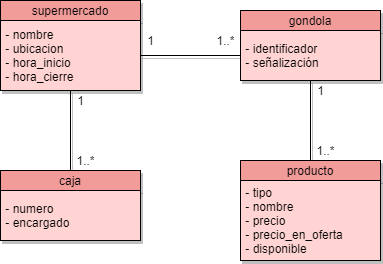

The diagram above was exported from draw.io. Its source (the exported page's mxGraphModel, read from the mxfile embedded in the PNG):
<mxGraphModel dx="868" dy="482" grid="1" gridSize="10" guides="1" tooltips="1" connect="1" arrows="1" fold="1" page="1" pageScale="1" pageWidth="827" pageHeight="1169" math="0" shadow="0">
  <root>
    <mxCell id="0" />
    <mxCell id="1" parent="0" />
    <mxCell id="Cn1s8zCiO9U9nv3KiBbf-1" value="supermercado" style="rounded=0;whiteSpace=wrap;html=1;fillColor=#F19C99;shadow=1;" vertex="1" parent="1">
      <mxGeometry x="240" y="80" width="140" height="20" as="geometry" />
    </mxCell>
    <mxCell id="Cn1s8zCiO9U9nv3KiBbf-13" style="edgeStyle=orthogonalEdgeStyle;rounded=0;orthogonalLoop=1;jettySize=auto;html=1;exitX=1;exitY=0.5;exitDx=0;exitDy=0;entryX=0;entryY=0.5;entryDx=0;entryDy=0;endArrow=none;endFill=0;shadow=1;" edge="1" parent="1" source="Cn1s8zCiO9U9nv3KiBbf-2" target="Cn1s8zCiO9U9nv3KiBbf-4">
      <mxGeometry relative="1" as="geometry" />
    </mxCell>
    <mxCell id="Cn1s8zCiO9U9nv3KiBbf-16" style="edgeStyle=orthogonalEdgeStyle;rounded=0;orthogonalLoop=1;jettySize=auto;html=1;entryX=0.5;entryY=0;entryDx=0;entryDy=0;endArrow=none;endFill=0;shadow=1;" edge="1" parent="1" source="Cn1s8zCiO9U9nv3KiBbf-2" target="Cn1s8zCiO9U9nv3KiBbf-11">
      <mxGeometry relative="1" as="geometry" />
    </mxCell>
    <mxCell id="Cn1s8zCiO9U9nv3KiBbf-2" value="&amp;nbsp;- nombre&lt;br&gt;&amp;nbsp;- ubicacion&lt;br&gt;&amp;nbsp;- hora_inicio&lt;br&gt;&amp;nbsp;- hora_cierre" style="rounded=0;whiteSpace=wrap;html=1;align=left;fillColor=#FFD4D2;shadow=1;" vertex="1" parent="1">
      <mxGeometry x="240" y="100" width="140" height="70" as="geometry" />
    </mxCell>
    <mxCell id="Cn1s8zCiO9U9nv3KiBbf-3" value="gondola" style="rounded=0;whiteSpace=wrap;html=1;fillColor=#F19C99;shadow=1;" vertex="1" parent="1">
      <mxGeometry x="480" y="90" width="140" height="20" as="geometry" />
    </mxCell>
    <mxCell id="Cn1s8zCiO9U9nv3KiBbf-15" style="edgeStyle=orthogonalEdgeStyle;rounded=0;orthogonalLoop=1;jettySize=auto;html=1;entryX=0.5;entryY=0;entryDx=0;entryDy=0;endArrow=none;endFill=0;shadow=1;" edge="1" parent="1" source="Cn1s8zCiO9U9nv3KiBbf-4" target="Cn1s8zCiO9U9nv3KiBbf-9">
      <mxGeometry relative="1" as="geometry" />
    </mxCell>
    <mxCell id="Cn1s8zCiO9U9nv3KiBbf-4" value="&amp;nbsp;- identificador&lt;br&gt;&amp;nbsp;- señalización" style="rounded=0;whiteSpace=wrap;html=1;align=left;fillColor=#FFD4D2;shadow=1;" vertex="1" parent="1">
      <mxGeometry x="480" y="110" width="140" height="50" as="geometry" />
    </mxCell>
    <mxCell id="Cn1s8zCiO9U9nv3KiBbf-9" value="producto" style="rounded=0;whiteSpace=wrap;html=1;fillColor=#F19C99;shadow=1;" vertex="1" parent="1">
      <mxGeometry x="480" y="240" width="140" height="20" as="geometry" />
    </mxCell>
    <mxCell id="Cn1s8zCiO9U9nv3KiBbf-10" value="&amp;nbsp;- tipo&lt;br&gt;&amp;nbsp;- nombre&lt;br&gt;&amp;nbsp;- precio&lt;br&gt;&amp;nbsp;- precio_en_oferta&lt;br&gt;&amp;nbsp;- disponible" style="rounded=0;whiteSpace=wrap;html=1;align=left;fillColor=#FFD4D2;shadow=1;" vertex="1" parent="1">
      <mxGeometry x="480" y="260" width="140" height="80" as="geometry" />
    </mxCell>
    <mxCell id="Cn1s8zCiO9U9nv3KiBbf-11" value="caja" style="rounded=0;whiteSpace=wrap;html=1;fillColor=#F19C99;shadow=1;" vertex="1" parent="1">
      <mxGeometry x="240" y="250" width="140" height="20" as="geometry" />
    </mxCell>
    <mxCell id="Cn1s8zCiO9U9nv3KiBbf-12" value="&amp;nbsp;- numero&lt;br&gt;&amp;nbsp;- encargado" style="rounded=0;whiteSpace=wrap;html=1;align=left;fillColor=#FFD4D2;shadow=1;" vertex="1" parent="1">
      <mxGeometry x="240" y="270" width="140" height="50" as="geometry" />
    </mxCell>
    <mxCell id="Cn1s8zCiO9U9nv3KiBbf-17" value="1..*" style="text;html=1;align=center;verticalAlign=middle;resizable=0;points=[];autosize=1;" vertex="1" parent="1">
      <mxGeometry x="450" y="110" width="30" height="20" as="geometry" />
    </mxCell>
    <mxCell id="Cn1s8zCiO9U9nv3KiBbf-18" value="1..*" style="text;html=1;align=center;verticalAlign=middle;resizable=0;points=[];autosize=1;" vertex="1" parent="1">
      <mxGeometry x="550" y="220" width="30" height="20" as="geometry" />
    </mxCell>
    <mxCell id="Cn1s8zCiO9U9nv3KiBbf-19" value="1..*" style="text;html=1;align=center;verticalAlign=middle;resizable=0;points=[];autosize=1;" vertex="1" parent="1">
      <mxGeometry x="310" y="230" width="30" height="20" as="geometry" />
    </mxCell>
    <mxCell id="Cn1s8zCiO9U9nv3KiBbf-20" value="1" style="text;html=1;align=center;verticalAlign=middle;resizable=0;points=[];autosize=1;" vertex="1" parent="1">
      <mxGeometry x="550" y="160" width="20" height="20" as="geometry" />
    </mxCell>
    <mxCell id="Cn1s8zCiO9U9nv3KiBbf-21" value="1" style="text;html=1;align=center;verticalAlign=middle;resizable=0;points=[];autosize=1;shadow=1;" vertex="1" parent="1">
      <mxGeometry x="380" y="110" width="20" height="20" as="geometry" />
    </mxCell>
    <mxCell id="Cn1s8zCiO9U9nv3KiBbf-22" value="1" style="text;html=1;align=center;verticalAlign=middle;resizable=0;points=[];autosize=1;" vertex="1" parent="1">
      <mxGeometry x="310" y="170" width="20" height="20" as="geometry" />
    </mxCell>
  </root>
</mxGraphModel>